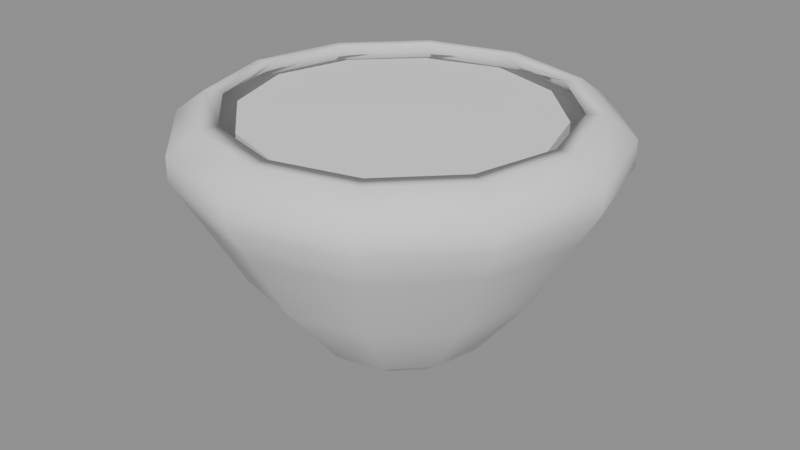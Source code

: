 # Source: PotNarrowFootBowl.blend  (saved by Blender 5.1.30; exported with 4.5.12 LTS)
import bpy
from mathutils import Matrix  # noqa: F401  (used for matrix-valued properties, if any)

bpy.ops.wm.read_factory_settings(use_empty=True)
scene = bpy.context.scene
scene.name = 'Scene'

# ---- meshes
me_potvariant_07_narrow_foot_bowl = bpy.data.meshes.new('PotVariant_07_Narrow_Foot_Bowl')
me_potvariant_07_narrow_foot_bowl.from_pydata([(0.09, 0.0, 0.0), (0.07794, 0.045, 0.0), (0.045, 0.07794, 0.0), (5.511e-18, 0.09, 0.0), (-0.045, 0.07794, 0.0), (-0.07794, 0.045, 0.0), (-0.09, 1.102e-17, 0.0), (-0.07794, -0.045, 0.0), (-0.045, -0.07794, 0.0), (-1.653e-17, -0.09, 0.0), (0.045, -0.07794, 0.0), (0.07794, -0.045, 0.0), (0.13, 0.0, 0.03), (0.1126, 0.065, 0.03), (0.065, 0.1126, 0.03), (7.96e-18, 0.13, 0.03), (-0.065, 0.1126, 0.03), (-0.1126, 0.065, 0.03), (-0.13, 1.592e-17, 0.03), (-0.1126, -0.065, 0.03), (-0.065, -0.1126, 0.03), (-2.388e-17, -0.13, 0.03), (0.065, -0.1126, 0.03), (0.1126, -0.065, 0.03), (0.21, 0.0, 0.13), (0.1819, 0.105, 0.13), (0.105, 0.1819, 0.13), (1.286e-17, 0.21, 0.13), (-0.105, 0.1819, 0.13), (-0.1819, 0.105, 0.13), (-0.21, 2.572e-17, 0.13), (-0.1819, -0.105, 0.13), (-0.105, -0.1819, 0.13), (-3.858e-17, -0.21, 0.13), (0.105, -0.1819, 0.13), (0.1819, -0.105, 0.13), (0.27, 0.0, 0.235), (0.2338, 0.135, 0.235), (0.135, 0.2338, 0.235), (1.653e-17, 0.27, 0.235), (-0.135, 0.2338, 0.235), (-0.2338, 0.135, 0.235), (-0.27, 3.307e-17, 0.235), (-0.2338, -0.135, 0.235), (-0.135, -0.2338, 0.235), (-4.96e-17, -0.27, 0.235), (0.135, -0.2338, 0.235), (0.2338, -0.135, 0.235), (0.3, 0.0, 0.285), (0.2598, 0.15, 0.285), (0.15, 0.2598, 0.285), (1.837e-17, 0.3, 0.285), (-0.15, 0.2598, 0.285), (-0.2598, 0.15, 0.285), (-0.3, 3.674e-17, 0.285), (-0.2598, -0.15, 0.285), (-0.15, -0.2598, 0.285), (-5.511e-17, -0.3, 0.285), (0.15, -0.2598, 0.285), (0.2598, -0.15, 0.285), (0.3, 0.0, 0.32), (0.2598, 0.15, 0.32), (0.15, 0.2598, 0.32), (1.837e-17, 0.3, 0.32), (-0.15, 0.2598, 0.32), (-0.2598, 0.15, 0.32), (-0.3, 3.674e-17, 0.32), (-0.2598, -0.15, 0.32), (-0.15, -0.2598, 0.32), (-5.511e-17, -0.3, 0.32), (0.15, -0.2598, 0.32), (0.2598, -0.15, 0.32), (0.26, 0.0, 0.35), (0.2252, 0.13, 0.35), (0.13, 0.2252, 0.35), (1.592e-17, 0.26, 0.35), (-0.13, 0.2252, 0.35), (-0.2252, 0.13, 0.35), (-0.26, 3.184e-17, 0.35), (-0.2252, -0.13, 0.35), (-0.13, -0.2252, 0.35), (-4.776e-17, -0.26, 0.35), (0.13, -0.2252, 0.35), (0.2252, -0.13, 0.35), (0.0, 0.0, 0.0), (0.112, 0.0, 0.04), (0.09699, 0.056, 0.04), (0.056, 0.09699, 0.04), (6.858e-18, 0.112, 0.04), (-0.056, 0.09699, 0.04), (-0.09699, 0.056, 0.04), (-0.112, 1.372e-17, 0.04), (-0.09699, -0.056, 0.04), (-0.056, -0.09699, 0.04), (-2.057e-17, -0.112, 0.04), (0.056, -0.09699, 0.04), (0.09699, -0.056, 0.04), (0.184, 0.0, 0.13), (0.1593, 0.092, 0.13), (0.092, 0.1593, 0.13), (1.127e-17, 0.184, 0.13), (-0.092, 0.1593, 0.13), (-0.1593, 0.092, 0.13), (-0.184, 2.253e-17, 0.13), (-0.1593, -0.092, 0.13), (-0.092, -0.1593, 0.13), (-3.38e-17, -0.184, 0.13), (0.092, -0.1593, 0.13), (0.1593, -0.092, 0.13), (0.244, 0.0, 0.235), (0.2113, 0.122, 0.235), (0.122, 0.2113, 0.235), (1.494e-17, 0.244, 0.235), (-0.122, 0.2113, 0.235), (-0.2113, 0.122, 0.235), (-0.244, 2.988e-17, 0.235), (-0.2113, -0.122, 0.235), (-0.122, -0.2113, 0.235), (-4.482e-17, -0.244, 0.235), (0.122, -0.2113, 0.235), (0.2113, -0.122, 0.235), (0.274, 0.0, 0.285), (0.2373, 0.137, 0.285), (0.137, 0.2373, 0.285), (1.678e-17, 0.274, 0.285), (-0.137, 0.2373, 0.285), (-0.2373, 0.137, 0.285), (-0.274, 3.356e-17, 0.285), (-0.2373, -0.137, 0.285), (-0.137, -0.2373, 0.285), (-5.033e-17, -0.274, 0.285), (0.137, -0.2373, 0.285), (0.2373, -0.137, 0.285), (0.274, 0.0, 0.32), (0.2373, 0.137, 0.32), (0.137, 0.2373, 0.32), (1.678e-17, 0.274, 0.32), (-0.137, 0.2373, 0.32), (-0.2373, 0.137, 0.32), (-0.274, 3.356e-17, 0.32), (-0.2373, -0.137, 0.32), (-0.137, -0.2373, 0.32), (-5.033e-17, -0.274, 0.32), (0.137, -0.2373, 0.32), (0.2373, -0.137, 0.32), (0.234, 0.0, 0.35), (0.2026, 0.117, 0.35), (0.117, 0.2026, 0.35), (1.433e-17, 0.234, 0.35), (-0.117, 0.2026, 0.35), (-0.2026, 0.117, 0.35), (-0.234, 2.866e-17, 0.35), (-0.2026, -0.117, 0.35), (-0.117, -0.2026, 0.35), (-4.299e-17, -0.234, 0.35), (0.117, -0.2026, 0.35), (0.2026, -0.117, 0.35), (0.0, 0.0, 0.04)], [], [(0, 1, 13, 12), (1, 2, 14, 13), (2, 3, 15, 14), (3, 4, 16, 15), (4, 5, 17, 16), (5, 6, 18, 17), (6, 7, 19, 18), (7, 8, 20, 19), (8, 9, 21, 20), (9, 10, 22, 21), (10, 11, 23, 22), (11, 0, 12, 23), (12, 13, 25, 24), (13, 14, 26, 25), (14, 15, 27, 26), (15, 16, 28, 27), (16, 17, 29, 28), (17, 18, 30, 29), (18, 19, 31, 30), (19, 20, 32, 31), (20, 21, 33, 32), (21, 22, 34, 33), (22, 23, 35, 34), (23, 12, 24, 35), (24, 25, 37, 36), (25, 26, 38, 37), (26, 27, 39, 38), (27, 28, 40, 39), (28, 29, 41, 40), (29, 30, 42, 41), (30, 31, 43, 42), (31, 32, 44, 43), (32, 33, 45, 44), (33, 34, 46, 45), (34, 35, 47, 46), (35, 24, 36, 47), (36, 37, 49, 48), (37, 38, 50, 49), (38, 39, 51, 50), (39, 40, 52, 51), (40, 41, 53, 52), (41, 42, 54, 53), (42, 43, 55, 54), (43, 44, 56, 55), (44, 45, 57, 56), (45, 46, 58, 57), (46, 47, 59, 58), (47, 36, 48, 59), (48, 49, 61, 60), (49, 50, 62, 61), (50, 51, 63, 62), (51, 52, 64, 63), (52, 53, 65, 64), (53, 54, 66, 65), (54, 55, 67, 66), (55, 56, 68, 67), (56, 57, 69, 68), (57, 58, 70, 69), (58, 59, 71, 70), (59, 48, 60, 71), (60, 61, 73, 72), (61, 62, 74, 73), (62, 63, 75, 74), (63, 64, 76, 75), (64, 65, 77, 76), (65, 66, 78, 77), (66, 67, 79, 78), (67, 68, 80, 79), (68, 69, 81, 80), (69, 70, 82, 81), (70, 71, 83, 82), (71, 60, 72, 83), (84, 1, 0), (84, 2, 1), (84, 3, 2), (84, 4, 3), (84, 5, 4), (84, 6, 5), (84, 7, 6), (84, 8, 7), (84, 9, 8), (84, 10, 9), (84, 11, 10), (84, 0, 11), (86, 85, 97, 98), (87, 86, 98, 99), (88, 87, 99, 100), (89, 88, 100, 101), (90, 89, 101, 102), (91, 90, 102, 103), (92, 91, 103, 104), (93, 92, 104, 105), (94, 93, 105, 106), (95, 94, 106, 107), (96, 95, 107, 108), (85, 96, 108, 97), (98, 97, 109, 110), (99, 98, 110, 111), (100, 99, 111, 112), (101, 100, 112, 113), (102, 101, 113, 114), (103, 102, 114, 115), (104, 103, 115, 116), (105, 104, 116, 117), (106, 105, 117, 118), (107, 106, 118, 119), (108, 107, 119, 120), (97, 108, 120, 109), (110, 109, 121, 122), (111, 110, 122, 123), (112, 111, 123, 124), (113, 112, 124, 125), (114, 113, 125, 126), (115, 114, 126, 127), (116, 115, 127, 128), (117, 116, 128, 129), (118, 117, 129, 130), (119, 118, 130, 131), (120, 119, 131, 132), (109, 120, 132, 121), (122, 121, 133, 134), (123, 122, 134, 135), (124, 123, 135, 136), (125, 124, 136, 137), (126, 125, 137, 138), (127, 126, 138, 139), (128, 127, 139, 140), (129, 128, 140, 141), (130, 129, 141, 142), (131, 130, 142, 143), (132, 131, 143, 144), (121, 132, 144, 133), (134, 133, 145, 146), (135, 134, 146, 147), (136, 135, 147, 148), (137, 136, 148, 149), (138, 137, 149, 150), (139, 138, 150, 151), (140, 139, 151, 152), (141, 140, 152, 153), (142, 141, 153, 154), (143, 142, 154, 155), (144, 143, 155, 156), (133, 144, 156, 145), (157, 85, 86), (157, 86, 87), (157, 87, 88), (157, 88, 89), (157, 89, 90), (157, 90, 91), (157, 91, 92), (157, 92, 93), (157, 93, 94), (157, 94, 95), (157, 95, 96), (157, 96, 85), (72, 73, 146, 145), (73, 74, 147, 146), (74, 75, 148, 147), (75, 76, 149, 148), (76, 77, 150, 149), (77, 78, 151, 150), (78, 79, 152, 151), (79, 80, 153, 152), (80, 81, 154, 153), (81, 82, 155, 154), (82, 83, 156, 155), (83, 72, 145, 156)])
me_potvariant_07_narrow_foot_bowl.polygons.foreach_set('use_smooth', [True] * 168)
me_potvariant_07_narrow_foot_bowl.update()
me_potvariant_soil_07 = bpy.data.meshes.new('PotVariant_Soil_07')
me_potvariant_soil_07.from_pydata([(0.2192, 0.0, 0.275), (0.1864, 0.1076, 0.275), (0.1076, 0.1864, 0.275), (1.342e-17, 0.2192, 0.275), (-0.1066, 0.1846, 0.275), (-0.1864, 0.1076, 0.275), (-0.2192, 2.684e-17, 0.275), (-0.1864, -0.1076, 0.275), (-0.1066, -0.1846, 0.275), (-4.026e-17, -0.2192, 0.275), (0.1076, -0.1864, 0.275), (0.1864, -0.1076, 0.275), (0.2192, 0.0, 0.338), (0.1864, 0.1076, 0.338), (0.1076, 0.1864, 0.338), (1.342e-17, 0.2192, 0.338), (-0.1066, 0.1846, 0.338), (-0.1864, 0.1076, 0.338), (-0.2192, 2.684e-17, 0.338), (-0.1864, -0.1076, 0.338), (-0.1066, -0.1846, 0.338), (-4.026e-17, -0.2192, 0.338), (0.1076, -0.1864, 0.338), (0.1864, -0.1076, 0.338), (0.0, 0.0, 0.275), (0.0, 0.0, 0.342)], [], [(0, 1, 13, 12), (1, 2, 14, 13), (2, 3, 15, 14), (3, 4, 16, 15), (4, 5, 17, 16), (5, 6, 18, 17), (6, 7, 19, 18), (7, 8, 20, 19), (8, 9, 21, 20), (9, 10, 22, 21), (10, 11, 23, 22), (11, 0, 12, 23), (24, 1, 0), (25, 12, 13), (24, 2, 1), (25, 13, 14), (24, 3, 2), (25, 14, 15), (24, 4, 3), (25, 15, 16), (24, 5, 4), (25, 16, 17), (24, 6, 5), (25, 17, 18), (24, 7, 6), (25, 18, 19), (24, 8, 7), (25, 19, 20), (24, 9, 8), (25, 20, 21), (24, 10, 9), (25, 21, 22), (24, 11, 10), (25, 22, 23), (24, 0, 11), (25, 23, 12)])
me_potvariant_soil_07.update()

# ---- objects
ob_potvariant_07_narrow_foot_bowl = bpy.data.objects.new('PotVariant_07_Narrow_Foot_Bowl', me_potvariant_07_narrow_foot_bowl)
ob_potvariant_soil_07 = bpy.data.objects.new('PotVariant_Soil_07', me_potvariant_soil_07)

# ---- transforms, parenting, visibility, modifiers, constraints
ob_potvariant_07_narrow_foot_bowl.location = (0.0, 0.0, 0.0)
ob_potvariant_07_narrow_foot_bowl.color = (0.62, 0.62, 0.58, 1.0)
ob_potvariant_soil_07.location = (0.0, 0.0, 0.0)
ob_potvariant_soil_07.color = (0.22, 0.18, 0.14, 1.0)

# ---- collection membership
scene.collection.objects.link(ob_potvariant_07_narrow_foot_bowl)
scene.collection.objects.link(ob_potvariant_soil_07)

# ---- scene / render settings (as saved in the file)
scene.frame_start = 1; scene.frame_end = 250; scene.frame_set(1)
scene.render.engine = 'BLENDER_EEVEE_NEXT'
scene.render.bake_bias = 0.0
scene.render.bake_samples = 0
scene.cycles.sampling_pattern = 'TABULATED_SOBOL'
scene.eevee.use_volume_custom_range = False
bpy.context.view_layer.update()

# ---- added for rendering (the .blend has no active camera and no usable light): camera, sun + grey world if the file has none
cam_auto = bpy.data.cameras.new('AutoCamera')
cam_auto.lens = 50.0
cam_auto.sensor_width = 36.0
cam_auto.clip_end = 1000.0
ob_auto_camera = bpy.data.objects.new('AutoCamera', cam_auto)
scene.collection.objects.link(ob_auto_camera)
ob_auto_camera.location = (0.849243, -1.01909, 0.854395)
ob_auto_camera.rotation_euler = (1.09748, -7.21219e-08, 0.694738)
scene.camera = ob_auto_camera
light_auto_sun = bpy.data.lights.new('AutoSun', 'SUN')
light_auto_sun.energy = 3.0
light_auto_sun.angle = 0.0523599
ob_auto_sun = bpy.data.objects.new('AutoSun', light_auto_sun)
scene.collection.objects.link(ob_auto_sun)
ob_auto_sun.rotation_euler = (0.872665, 0.174533, 0.523599)
if scene.world is None:
    world_auto = bpy.data.worlds.new('AutoWorld')
    world_auto.color = (0.3, 0.3, 0.3)
    scene.world = world_auto
bpy.context.view_layer.update()
